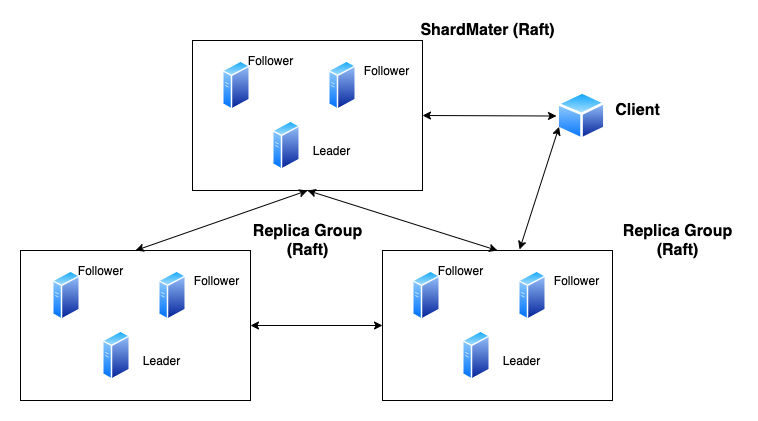

The diagram above was exported from draw.io. Its source (the exported page's mxGraphModel, read from the mxfile embedded in the PNG):
<mxGraphModel dx="1426" dy="914" grid="1" gridSize="10" guides="1" tooltips="1" connect="1" arrows="1" fold="1" page="1" pageScale="1" pageWidth="827" pageHeight="1169" math="0" shadow="0">
  <root>
    <mxCell id="0" />
    <mxCell id="1" parent="0" />
    <mxCell id="kSeZ0PS95c-nAxyyWrAb-1" value="" style="aspect=fixed;perimeter=ellipsePerimeter;html=1;align=center;shadow=0;dashed=0;spacingTop=3;image;image=img/lib/active_directory/generic_server.svg;sketch=0;" vertex="1" parent="1">
      <mxGeometry x="330" y="210" width="28.000000000000004" height="50" as="geometry" />
    </mxCell>
    <mxCell id="kSeZ0PS95c-nAxyyWrAb-2" value="" style="aspect=fixed;perimeter=ellipsePerimeter;html=1;align=center;shadow=0;dashed=0;spacingTop=3;image;image=img/lib/active_directory/generic_server.svg;" vertex="1" parent="1">
      <mxGeometry x="280" y="150" width="28.000000000000004" height="50" as="geometry" />
    </mxCell>
    <mxCell id="kSeZ0PS95c-nAxyyWrAb-3" value="" style="aspect=fixed;perimeter=ellipsePerimeter;html=1;align=center;shadow=0;dashed=0;spacingTop=3;image;image=img/lib/active_directory/generic_server.svg;" vertex="1" parent="1">
      <mxGeometry x="386" y="150" width="28.000000000000004" height="50" as="geometry" />
    </mxCell>
    <mxCell id="kSeZ0PS95c-nAxyyWrAb-6" value="" style="aspect=fixed;perimeter=ellipsePerimeter;html=1;align=center;shadow=0;dashed=0;spacingTop=3;image;image=img/lib/active_directory/generic_node.svg;fillColor=none;gradientColor=#ffffff;" vertex="1" parent="1">
      <mxGeometry x="614" y="181" width="50" height="49" as="geometry" />
    </mxCell>
    <mxCell id="kSeZ0PS95c-nAxyyWrAb-7" value="Leader" style="text;html=1;align=center;verticalAlign=middle;resizable=0;points=[];autosize=1;" vertex="1" parent="1">
      <mxGeometry x="364" y="230" width="50" height="20" as="geometry" />
    </mxCell>
    <mxCell id="kSeZ0PS95c-nAxyyWrAb-8" value="Follower" style="text;html=1;align=center;verticalAlign=middle;resizable=0;points=[];autosize=1;" vertex="1" parent="1">
      <mxGeometry x="414" y="150" width="60" height="20" as="geometry" />
    </mxCell>
    <mxCell id="kSeZ0PS95c-nAxyyWrAb-9" value="Follower" style="text;html=1;align=center;verticalAlign=middle;resizable=0;points=[];autosize=1;" vertex="1" parent="1">
      <mxGeometry x="298" y="140" width="60" height="20" as="geometry" />
    </mxCell>
    <mxCell id="kSeZ0PS95c-nAxyyWrAb-10" value="" style="rounded=0;whiteSpace=wrap;html=1;sketch=0;fillColor=none;gradientColor=#ffffff;" vertex="1" parent="1">
      <mxGeometry x="250" y="130" width="230" height="150" as="geometry" />
    </mxCell>
    <mxCell id="kSeZ0PS95c-nAxyyWrAb-11" value="&lt;font size=&quot;1&quot;&gt;&lt;b style=&quot;font-size: 16px&quot;&gt;ShardMater (Raft)&lt;/b&gt;&lt;/font&gt;" style="text;html=1;align=center;verticalAlign=middle;resizable=0;points=[];autosize=1;" vertex="1" parent="1">
      <mxGeometry x="470" y="110" width="150" height="20" as="geometry" />
    </mxCell>
    <mxCell id="kSeZ0PS95c-nAxyyWrAb-12" value="" style="aspect=fixed;perimeter=ellipsePerimeter;html=1;align=center;shadow=0;dashed=0;spacingTop=3;image;image=img/lib/active_directory/generic_server.svg;sketch=0;" vertex="1" parent="1">
      <mxGeometry x="160" y="420" width="28.000000000000004" height="50" as="geometry" />
    </mxCell>
    <mxCell id="kSeZ0PS95c-nAxyyWrAb-13" value="" style="aspect=fixed;perimeter=ellipsePerimeter;html=1;align=center;shadow=0;dashed=0;spacingTop=3;image;image=img/lib/active_directory/generic_server.svg;" vertex="1" parent="1">
      <mxGeometry x="110" y="360" width="28.000000000000004" height="50" as="geometry" />
    </mxCell>
    <mxCell id="kSeZ0PS95c-nAxyyWrAb-14" value="" style="aspect=fixed;perimeter=ellipsePerimeter;html=1;align=center;shadow=0;dashed=0;spacingTop=3;image;image=img/lib/active_directory/generic_server.svg;" vertex="1" parent="1">
      <mxGeometry x="216" y="360" width="28.000000000000004" height="50" as="geometry" />
    </mxCell>
    <mxCell id="kSeZ0PS95c-nAxyyWrAb-15" value="Leader" style="text;html=1;align=center;verticalAlign=middle;resizable=0;points=[];autosize=1;" vertex="1" parent="1">
      <mxGeometry x="194" y="440" width="50" height="20" as="geometry" />
    </mxCell>
    <mxCell id="kSeZ0PS95c-nAxyyWrAb-16" value="Follower" style="text;html=1;align=center;verticalAlign=middle;resizable=0;points=[];autosize=1;" vertex="1" parent="1">
      <mxGeometry x="244" y="360" width="60" height="20" as="geometry" />
    </mxCell>
    <mxCell id="kSeZ0PS95c-nAxyyWrAb-17" value="Follower" style="text;html=1;align=center;verticalAlign=middle;resizable=0;points=[];autosize=1;" vertex="1" parent="1">
      <mxGeometry x="128" y="350" width="60" height="20" as="geometry" />
    </mxCell>
    <mxCell id="kSeZ0PS95c-nAxyyWrAb-18" value="" style="rounded=0;whiteSpace=wrap;html=1;sketch=0;fillColor=none;gradientColor=#ffffff;" vertex="1" parent="1">
      <mxGeometry x="78" y="340" width="230" height="150" as="geometry" />
    </mxCell>
    <mxCell id="kSeZ0PS95c-nAxyyWrAb-19" value="&lt;font style=&quot;font-size: 16px&quot;&gt;&lt;b&gt;&lt;font style=&quot;font-size: 16px&quot;&gt;Replica Group&lt;br&gt;&lt;/font&gt;(Raft)&lt;br&gt;&lt;/b&gt;&lt;/font&gt;" style="text;html=1;align=center;verticalAlign=middle;resizable=0;points=[];autosize=1;" vertex="1" parent="1">
      <mxGeometry x="305" y="310" width="120" height="40" as="geometry" />
    </mxCell>
    <mxCell id="kSeZ0PS95c-nAxyyWrAb-20" value="" style="aspect=fixed;perimeter=ellipsePerimeter;html=1;align=center;shadow=0;dashed=0;spacingTop=3;image;image=img/lib/active_directory/generic_server.svg;sketch=0;" vertex="1" parent="1">
      <mxGeometry x="520" y="420" width="28.000000000000004" height="50" as="geometry" />
    </mxCell>
    <mxCell id="kSeZ0PS95c-nAxyyWrAb-21" value="" style="aspect=fixed;perimeter=ellipsePerimeter;html=1;align=center;shadow=0;dashed=0;spacingTop=3;image;image=img/lib/active_directory/generic_server.svg;" vertex="1" parent="1">
      <mxGeometry x="470" y="360" width="28.000000000000004" height="50" as="geometry" />
    </mxCell>
    <mxCell id="kSeZ0PS95c-nAxyyWrAb-22" value="" style="aspect=fixed;perimeter=ellipsePerimeter;html=1;align=center;shadow=0;dashed=0;spacingTop=3;image;image=img/lib/active_directory/generic_server.svg;" vertex="1" parent="1">
      <mxGeometry x="576" y="360" width="28.000000000000004" height="50" as="geometry" />
    </mxCell>
    <mxCell id="kSeZ0PS95c-nAxyyWrAb-23" value="Leader" style="text;html=1;align=center;verticalAlign=middle;resizable=0;points=[];autosize=1;" vertex="1" parent="1">
      <mxGeometry x="554" y="440" width="50" height="20" as="geometry" />
    </mxCell>
    <mxCell id="kSeZ0PS95c-nAxyyWrAb-24" value="Follower" style="text;html=1;align=center;verticalAlign=middle;resizable=0;points=[];autosize=1;" vertex="1" parent="1">
      <mxGeometry x="604" y="360" width="60" height="20" as="geometry" />
    </mxCell>
    <mxCell id="kSeZ0PS95c-nAxyyWrAb-25" value="Follower" style="text;html=1;align=center;verticalAlign=middle;resizable=0;points=[];autosize=1;" vertex="1" parent="1">
      <mxGeometry x="488" y="350" width="60" height="20" as="geometry" />
    </mxCell>
    <mxCell id="kSeZ0PS95c-nAxyyWrAb-26" value="" style="rounded=0;whiteSpace=wrap;html=1;sketch=0;fillColor=none;gradientColor=#ffffff;" vertex="1" parent="1">
      <mxGeometry x="440" y="340" width="230" height="150" as="geometry" />
    </mxCell>
    <mxCell id="kSeZ0PS95c-nAxyyWrAb-27" value="&lt;font size=&quot;1&quot;&gt;&lt;b style=&quot;font-size: 16px&quot;&gt;Replica Group&lt;br&gt;(Raft)&lt;br&gt;&lt;/b&gt;&lt;/font&gt;" style="text;html=1;align=center;verticalAlign=middle;resizable=0;points=[];autosize=1;" vertex="1" parent="1">
      <mxGeometry x="675" y="310" width="120" height="40" as="geometry" />
    </mxCell>
    <mxCell id="kSeZ0PS95c-nAxyyWrAb-29" value="" style="endArrow=classic;startArrow=classic;html=1;entryX=0.5;entryY=1;entryDx=0;entryDy=0;exitX=0.5;exitY=0;exitDx=0;exitDy=0;" edge="1" parent="1" source="kSeZ0PS95c-nAxyyWrAb-18" target="kSeZ0PS95c-nAxyyWrAb-10">
      <mxGeometry width="50" height="50" relative="1" as="geometry">
        <mxPoint x="260" y="370" as="sourcePoint" />
        <mxPoint x="310" y="320" as="targetPoint" />
      </mxGeometry>
    </mxCell>
    <mxCell id="kSeZ0PS95c-nAxyyWrAb-30" value="" style="endArrow=classic;startArrow=classic;html=1;entryX=0.5;entryY=1;entryDx=0;entryDy=0;exitX=0.5;exitY=0;exitDx=0;exitDy=0;" edge="1" parent="1" source="kSeZ0PS95c-nAxyyWrAb-26" target="kSeZ0PS95c-nAxyyWrAb-10">
      <mxGeometry width="50" height="50" relative="1" as="geometry">
        <mxPoint x="203" y="350" as="sourcePoint" />
        <mxPoint x="375" y="290" as="targetPoint" />
      </mxGeometry>
    </mxCell>
    <mxCell id="kSeZ0PS95c-nAxyyWrAb-31" value="" style="endArrow=classic;startArrow=classic;html=1;entryX=0;entryY=0.5;entryDx=0;entryDy=0;exitX=1;exitY=0.5;exitDx=0;exitDy=0;" edge="1" parent="1" source="kSeZ0PS95c-nAxyyWrAb-18" target="kSeZ0PS95c-nAxyyWrAb-26">
      <mxGeometry width="50" height="50" relative="1" as="geometry">
        <mxPoint x="213" y="360" as="sourcePoint" />
        <mxPoint x="385" y="300" as="targetPoint" />
      </mxGeometry>
    </mxCell>
    <mxCell id="kSeZ0PS95c-nAxyyWrAb-32" value="&lt;font style=&quot;font-size: 16px&quot;&gt;&lt;b&gt;Client&lt;/b&gt;&lt;/font&gt;" style="text;html=1;align=center;verticalAlign=middle;resizable=0;points=[];autosize=1;" vertex="1" parent="1">
      <mxGeometry x="665" y="190" width="60" height="20" as="geometry" />
    </mxCell>
    <mxCell id="kSeZ0PS95c-nAxyyWrAb-33" value="" style="endArrow=classic;startArrow=classic;html=1;entryX=0;entryY=0.5;entryDx=0;entryDy=0;exitX=1;exitY=0.5;exitDx=0;exitDy=0;" edge="1" parent="1" source="kSeZ0PS95c-nAxyyWrAb-10" target="kSeZ0PS95c-nAxyyWrAb-6">
      <mxGeometry width="50" height="50" relative="1" as="geometry">
        <mxPoint x="223" y="370" as="sourcePoint" />
        <mxPoint x="395" y="310" as="targetPoint" />
      </mxGeometry>
    </mxCell>
    <mxCell id="kSeZ0PS95c-nAxyyWrAb-34" value="" style="endArrow=classic;startArrow=classic;html=1;entryX=0;entryY=0.75;entryDx=0;entryDy=0;exitX=0.596;exitY=-0.007;exitDx=0;exitDy=0;exitPerimeter=0;" edge="1" parent="1" source="kSeZ0PS95c-nAxyyWrAb-26" target="kSeZ0PS95c-nAxyyWrAb-6">
      <mxGeometry width="50" height="50" relative="1" as="geometry">
        <mxPoint x="233" y="380" as="sourcePoint" />
        <mxPoint x="405" y="320" as="targetPoint" />
      </mxGeometry>
    </mxCell>
  </root>
</mxGraphModel>